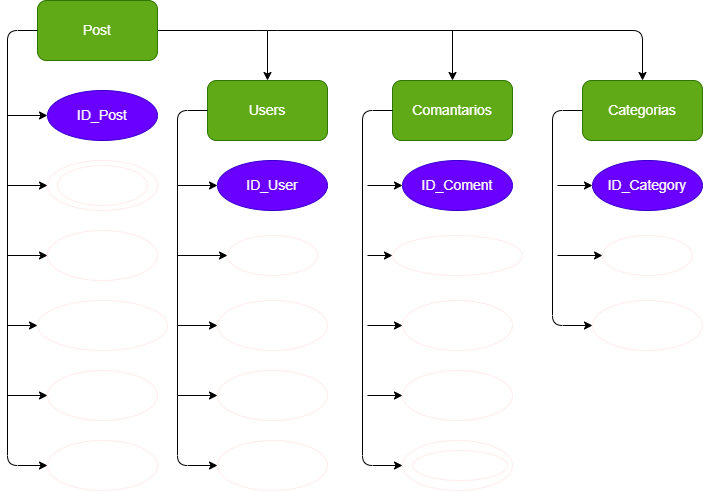

The diagram above was exported from draw.io. Its source (the exported page's mxGraphModel, read from the mxfile embedded in the PNG):
<mxGraphModel dx="612" dy="563" grid="1" gridSize="10" guides="1" tooltips="1" connect="1" arrows="1" fold="1" page="1" pageScale="1" pageWidth="850" pageHeight="1100" math="0" shadow="0">
  <root>
    <mxCell id="0" />
    <mxCell id="1" parent="0" />
    <mxCell id="X5bpmCx8J0e1IQJxSKZH-55" style="edgeStyle=none;html=1;exitX=1;exitY=0.5;exitDx=0;exitDy=0;entryX=0.5;entryY=0;entryDx=0;entryDy=0;fontSize=14;" edge="1" parent="1" source="4" target="7">
      <mxGeometry relative="1" as="geometry">
        <Array as="points">
          <mxPoint x="300" y="90" />
          <mxPoint x="675" y="90" />
        </Array>
      </mxGeometry>
    </mxCell>
    <mxCell id="4" value="Post" style="rounded=1;whiteSpace=wrap;html=1;labelBackgroundColor=none;fillColor=#60a917;fontColor=#ffffff;strokeColor=#2D7600;fontSize=14;" vertex="1" parent="1">
      <mxGeometry x="70" y="60" width="120" height="60" as="geometry" />
    </mxCell>
    <mxCell id="5" value="Users" style="rounded=1;whiteSpace=wrap;html=1;labelBackgroundColor=none;fillColor=#60a917;fontColor=#ffffff;strokeColor=#2D7600;fontSize=14;" vertex="1" parent="1">
      <mxGeometry x="240" y="140" width="120" height="60" as="geometry" />
    </mxCell>
    <mxCell id="6" value="Comantarios" style="rounded=1;whiteSpace=wrap;html=1;labelBackgroundColor=none;fillColor=#60a917;fontColor=#ffffff;strokeColor=#2D7600;fontSize=14;" vertex="1" parent="1">
      <mxGeometry x="425" y="140" width="120" height="60" as="geometry" />
    </mxCell>
    <mxCell id="7" value="Categorias" style="rounded=1;whiteSpace=wrap;html=1;labelBackgroundColor=none;fillColor=#60a917;fontColor=#ffffff;strokeColor=#2D7600;fontSize=14;" vertex="1" parent="1">
      <mxGeometry x="615" y="140" width="120" height="60" as="geometry" />
    </mxCell>
    <mxCell id="8" value="ID_Post" style="ellipse;whiteSpace=wrap;html=1;labelBackgroundColor=none;fillColor=#6a00ff;fontColor=#ffffff;strokeColor=#3700CC;fontSize=14;" vertex="1" parent="1">
      <mxGeometry x="80" y="150" width="110" height="50" as="geometry" />
    </mxCell>
    <mxCell id="10" value="Titulo" style="ellipse;whiteSpace=wrap;html=1;labelBackgroundColor=none;fillColor=none;fontColor=#ffffff;strokeColor=#FFEDED;fontSize=14;" vertex="1" parent="1">
      <mxGeometry x="80" y="290" width="110" height="50" as="geometry" />
    </mxCell>
    <mxCell id="12" value="" style="ellipse;whiteSpace=wrap;html=1;labelBackgroundColor=none;fillColor=none;fontColor=#ffffff;strokeColor=#FFEDED;fontSize=14;" vertex="1" parent="1">
      <mxGeometry x="80" y="220" width="110" height="50" as="geometry" />
    </mxCell>
    <mxCell id="13" value="Fecha_Publicacion" style="ellipse;whiteSpace=wrap;html=1;labelBackgroundColor=none;fillColor=none;fontColor=#ffffff;strokeColor=#FFEDED;fontSize=14;" vertex="1" parent="1">
      <mxGeometry x="70" y="360" width="130" height="50" as="geometry" />
    </mxCell>
    <mxCell id="14" value="Estatus" style="ellipse;whiteSpace=wrap;html=1;labelBackgroundColor=none;fillColor=none;fontColor=#ffffff;strokeColor=#FFEDED;fontSize=14;" vertex="1" parent="1">
      <mxGeometry x="80" y="500" width="110" height="50" as="geometry" />
    </mxCell>
    <mxCell id="15" value="Contenido" style="ellipse;whiteSpace=wrap;html=1;labelBackgroundColor=none;fillColor=none;fontColor=#ffffff;strokeColor=#FFEDED;fontSize=14;" vertex="1" parent="1">
      <mxGeometry x="80" y="430" width="110" height="50" as="geometry" />
    </mxCell>
    <mxCell id="16" value="Etiquetas" style="ellipse;whiteSpace=wrap;html=1;labelBackgroundColor=none;fillColor=none;fontColor=#ffffff;strokeColor=#FFEDED;fontSize=14;" vertex="1" parent="1">
      <mxGeometry x="90" y="225" width="90" height="40" as="geometry" />
    </mxCell>
    <mxCell id="17" value="ID_User" style="ellipse;whiteSpace=wrap;html=1;labelBackgroundColor=none;fillColor=#6a00ff;fontColor=#ffffff;strokeColor=#3700CC;fontSize=14;" vertex="1" parent="1">
      <mxGeometry x="250" y="220" width="110" height="50" as="geometry" />
    </mxCell>
    <mxCell id="18" value="Login" style="ellipse;whiteSpace=wrap;html=1;labelBackgroundColor=none;fillColor=none;fontColor=#ffffff;strokeColor=#FFEDED;fontSize=14;" vertex="1" parent="1">
      <mxGeometry x="250" y="360" width="110" height="50" as="geometry" />
    </mxCell>
    <mxCell id="19" value="Password" style="ellipse;whiteSpace=wrap;html=1;labelBackgroundColor=none;fillColor=none;fontColor=#ffffff;strokeColor=#FFEDED;fontSize=14;" vertex="1" parent="1">
      <mxGeometry x="250" y="430" width="110" height="50" as="geometry" />
    </mxCell>
    <mxCell id="21" value="Apodo" style="ellipse;whiteSpace=wrap;html=1;labelBackgroundColor=none;fillColor=none;fontColor=#ffffff;strokeColor=#FFEDED;fontSize=14;" vertex="1" parent="1">
      <mxGeometry x="250" y="500" width="110" height="50" as="geometry" />
    </mxCell>
    <mxCell id="22" value="Email" style="ellipse;whiteSpace=wrap;html=1;labelBackgroundColor=none;fillColor=none;fontColor=#ffffff;strokeColor=#FFEDED;fontSize=14;" vertex="1" parent="1">
      <mxGeometry x="260" y="295" width="90" height="40" as="geometry" />
    </mxCell>
    <mxCell id="23" value="ID_Coment" style="ellipse;whiteSpace=wrap;html=1;labelBackgroundColor=none;fillColor=#6a00ff;fontColor=#ffffff;strokeColor=#3700CC;fontSize=14;" vertex="1" parent="1">
      <mxGeometry x="435" y="220" width="110" height="50" as="geometry" />
    </mxCell>
    <mxCell id="24" value="ID_Post" style="ellipse;whiteSpace=wrap;html=1;labelBackgroundColor=none;fillColor=none;fontColor=#ffffff;strokeColor=#FFEDED;fontSize=14;" vertex="1" parent="1">
      <mxGeometry x="435" y="360" width="110" height="50" as="geometry" />
    </mxCell>
    <mxCell id="25" value="ID_User" style="ellipse;whiteSpace=wrap;html=1;labelBackgroundColor=none;fillColor=none;fontColor=#ffffff;strokeColor=#FFEDED;fontSize=14;" vertex="1" parent="1">
      <mxGeometry x="435" y="430" width="110" height="50" as="geometry" />
    </mxCell>
    <mxCell id="26" value="Reacciones" style="ellipse;whiteSpace=wrap;html=1;labelBackgroundColor=none;fillColor=none;fontColor=#ffffff;strokeColor=#FFEDED;fontSize=14;" vertex="1" parent="1">
      <mxGeometry x="435" y="500" width="110" height="50" as="geometry" />
    </mxCell>
    <mxCell id="27" value="Fecha_publicacion" style="ellipse;whiteSpace=wrap;html=1;labelBackgroundColor=none;fillColor=none;fontColor=#ffffff;strokeColor=#FFEDED;fontSize=14;" vertex="1" parent="1">
      <mxGeometry x="425" y="295" width="130" height="40" as="geometry" />
    </mxCell>
    <mxCell id="28" value="ID_Category" style="ellipse;whiteSpace=wrap;html=1;labelBackgroundColor=none;fillColor=#6a00ff;fontColor=#ffffff;strokeColor=#3700CC;fontSize=14;" vertex="1" parent="1">
      <mxGeometry x="625" y="220" width="110" height="50" as="geometry" />
    </mxCell>
    <mxCell id="29" value="Etiquetas" style="ellipse;whiteSpace=wrap;html=1;labelBackgroundColor=none;fillColor=none;fontColor=#ffffff;strokeColor=#FFEDED;fontSize=14;" vertex="1" parent="1">
      <mxGeometry x="625" y="360" width="110" height="50" as="geometry" />
    </mxCell>
    <mxCell id="32" value="Tema" style="ellipse;whiteSpace=wrap;html=1;labelBackgroundColor=none;fillColor=none;fontColor=#ffffff;strokeColor=#FFEDED;fontSize=14;" vertex="1" parent="1">
      <mxGeometry x="635" y="295" width="90" height="40" as="geometry" />
    </mxCell>
    <mxCell id="33" value="" style="endArrow=classic;html=1;fontSize=14;exitX=0;exitY=0.5;exitDx=0;exitDy=0;entryX=0;entryY=0.5;entryDx=0;entryDy=0;" edge="1" parent="1" source="4" target="14">
      <mxGeometry width="50" height="50" relative="1" as="geometry">
        <mxPoint x="320" y="340" as="sourcePoint" />
        <mxPoint x="40" y="560" as="targetPoint" />
        <Array as="points">
          <mxPoint x="40" y="90" />
          <mxPoint x="40" y="525" />
        </Array>
      </mxGeometry>
    </mxCell>
    <mxCell id="34" value="" style="endArrow=classic;html=1;fontSize=14;entryX=0;entryY=0.5;entryDx=0;entryDy=0;" edge="1" parent="1" target="15">
      <mxGeometry width="50" height="50" relative="1" as="geometry">
        <mxPoint x="40" y="455" as="sourcePoint" />
        <mxPoint x="350" y="290" as="targetPoint" />
      </mxGeometry>
    </mxCell>
    <mxCell id="35" value="" style="endArrow=classic;html=1;fontSize=14;entryX=0;entryY=0.5;entryDx=0;entryDy=0;" edge="1" parent="1" target="13">
      <mxGeometry width="50" height="50" relative="1" as="geometry">
        <mxPoint x="40" y="385" as="sourcePoint" />
        <mxPoint x="90" y="465" as="targetPoint" />
      </mxGeometry>
    </mxCell>
    <mxCell id="X5bpmCx8J0e1IQJxSKZH-35" value="" style="endArrow=classic;html=1;fontSize=14;entryX=0;entryY=0.5;entryDx=0;entryDy=0;" edge="1" parent="1" target="10">
      <mxGeometry width="50" height="50" relative="1" as="geometry">
        <mxPoint x="40" y="315" as="sourcePoint" />
        <mxPoint x="80" y="395" as="targetPoint" />
      </mxGeometry>
    </mxCell>
    <mxCell id="X5bpmCx8J0e1IQJxSKZH-36" value="" style="endArrow=classic;html=1;fontSize=14;entryX=0;entryY=0.5;entryDx=0;entryDy=0;" edge="1" parent="1" target="12">
      <mxGeometry width="50" height="50" relative="1" as="geometry">
        <mxPoint x="40" y="245" as="sourcePoint" />
        <mxPoint x="90" y="405" as="targetPoint" />
      </mxGeometry>
    </mxCell>
    <mxCell id="X5bpmCx8J0e1IQJxSKZH-37" value="" style="endArrow=classic;html=1;fontSize=14;entryX=0;entryY=0.5;entryDx=0;entryDy=0;" edge="1" parent="1" target="8">
      <mxGeometry width="50" height="50" relative="1" as="geometry">
        <mxPoint x="40" y="175" as="sourcePoint" />
        <mxPoint x="100" y="415" as="targetPoint" />
      </mxGeometry>
    </mxCell>
    <mxCell id="X5bpmCx8J0e1IQJxSKZH-38" value="" style="endArrow=classic;html=1;fontSize=14;exitX=0;exitY=0.5;exitDx=0;exitDy=0;entryX=0;entryY=0.5;entryDx=0;entryDy=0;" edge="1" parent="1" source="5" target="21">
      <mxGeometry width="50" height="50" relative="1" as="geometry">
        <mxPoint x="80" y="100" as="sourcePoint" />
        <mxPoint x="90" y="535" as="targetPoint" />
        <Array as="points">
          <mxPoint x="210" y="170" />
          <mxPoint x="210" y="525" />
        </Array>
      </mxGeometry>
    </mxCell>
    <mxCell id="X5bpmCx8J0e1IQJxSKZH-39" value="" style="endArrow=classic;html=1;fontSize=14;exitX=0;exitY=0.5;exitDx=0;exitDy=0;entryX=0;entryY=0.5;entryDx=0;entryDy=0;" edge="1" parent="1">
      <mxGeometry width="50" height="50" relative="1" as="geometry">
        <mxPoint x="425" y="170" as="sourcePoint" />
        <mxPoint x="435" y="525" as="targetPoint" />
        <Array as="points">
          <mxPoint x="395" y="170" />
          <mxPoint x="395" y="525" />
        </Array>
      </mxGeometry>
    </mxCell>
    <mxCell id="X5bpmCx8J0e1IQJxSKZH-40" value="" style="endArrow=classic;html=1;fontSize=14;exitX=0;exitY=0.5;exitDx=0;exitDy=0;entryX=0;entryY=0.5;entryDx=0;entryDy=0;" edge="1" parent="1" target="29">
      <mxGeometry width="50" height="50" relative="1" as="geometry">
        <mxPoint x="615" y="170" as="sourcePoint" />
        <mxPoint x="625" y="525" as="targetPoint" />
        <Array as="points">
          <mxPoint x="585" y="170" />
          <mxPoint x="585" y="385" />
        </Array>
      </mxGeometry>
    </mxCell>
    <mxCell id="X5bpmCx8J0e1IQJxSKZH-42" value="" style="endArrow=classic;html=1;fontSize=14;entryX=0;entryY=0.5;entryDx=0;entryDy=0;" edge="1" parent="1" target="17">
      <mxGeometry width="50" height="50" relative="1" as="geometry">
        <mxPoint x="210" y="245" as="sourcePoint" />
        <mxPoint x="90" y="255" as="targetPoint" />
      </mxGeometry>
    </mxCell>
    <mxCell id="X5bpmCx8J0e1IQJxSKZH-43" value="" style="endArrow=classic;html=1;fontSize=14;entryX=0;entryY=0.5;entryDx=0;entryDy=0;" edge="1" parent="1" target="22">
      <mxGeometry width="50" height="50" relative="1" as="geometry">
        <mxPoint x="210" y="315" as="sourcePoint" />
        <mxPoint x="260" y="255" as="targetPoint" />
      </mxGeometry>
    </mxCell>
    <mxCell id="X5bpmCx8J0e1IQJxSKZH-44" value="" style="endArrow=classic;html=1;fontSize=14;entryX=0;entryY=0.5;entryDx=0;entryDy=0;" edge="1" parent="1" target="18">
      <mxGeometry width="50" height="50" relative="1" as="geometry">
        <mxPoint x="210" y="385" as="sourcePoint" />
        <mxPoint x="270" y="265" as="targetPoint" />
      </mxGeometry>
    </mxCell>
    <mxCell id="X5bpmCx8J0e1IQJxSKZH-45" value="" style="endArrow=classic;html=1;fontSize=14;entryX=0;entryY=0.5;entryDx=0;entryDy=0;" edge="1" parent="1" target="19">
      <mxGeometry width="50" height="50" relative="1" as="geometry">
        <mxPoint x="210" y="455" as="sourcePoint" />
        <mxPoint x="280" y="275" as="targetPoint" />
      </mxGeometry>
    </mxCell>
    <mxCell id="X5bpmCx8J0e1IQJxSKZH-46" value="" style="endArrow=classic;html=1;fontSize=14;entryX=0;entryY=0.5;entryDx=0;entryDy=0;" edge="1" parent="1" target="23">
      <mxGeometry width="50" height="50" relative="1" as="geometry">
        <mxPoint x="400" y="245" as="sourcePoint" />
        <mxPoint x="425" y="260" as="targetPoint" />
      </mxGeometry>
    </mxCell>
    <mxCell id="X5bpmCx8J0e1IQJxSKZH-47" value="" style="endArrow=classic;html=1;fontSize=14;entryX=0;entryY=0.5;entryDx=0;entryDy=0;" edge="1" parent="1" target="27">
      <mxGeometry width="50" height="50" relative="1" as="geometry">
        <mxPoint x="400" y="315" as="sourcePoint" />
        <mxPoint x="435" y="270" as="targetPoint" />
      </mxGeometry>
    </mxCell>
    <mxCell id="X5bpmCx8J0e1IQJxSKZH-48" value="" style="endArrow=classic;html=1;fontSize=14;entryX=0;entryY=0.5;entryDx=0;entryDy=0;" edge="1" parent="1" target="24">
      <mxGeometry width="50" height="50" relative="1" as="geometry">
        <mxPoint x="400" y="385" as="sourcePoint" />
        <mxPoint x="445" y="280" as="targetPoint" />
      </mxGeometry>
    </mxCell>
    <mxCell id="X5bpmCx8J0e1IQJxSKZH-49" value="" style="endArrow=classic;html=1;fontSize=14;entryX=0;entryY=0.5;entryDx=0;entryDy=0;" edge="1" parent="1" target="25">
      <mxGeometry width="50" height="50" relative="1" as="geometry">
        <mxPoint x="400" y="455" as="sourcePoint" />
        <mxPoint x="455" y="290" as="targetPoint" />
      </mxGeometry>
    </mxCell>
    <mxCell id="X5bpmCx8J0e1IQJxSKZH-50" value="" style="endArrow=classic;html=1;fontSize=14;entryX=0;entryY=0.5;entryDx=0;entryDy=0;" edge="1" parent="1" target="28">
      <mxGeometry width="50" height="50" relative="1" as="geometry">
        <mxPoint x="590" y="245" as="sourcePoint" />
        <mxPoint x="465" y="300" as="targetPoint" />
      </mxGeometry>
    </mxCell>
    <mxCell id="X5bpmCx8J0e1IQJxSKZH-51" value="" style="endArrow=classic;html=1;fontSize=14;entryX=0;entryY=0.5;entryDx=0;entryDy=0;" edge="1" parent="1" target="32">
      <mxGeometry width="50" height="50" relative="1" as="geometry">
        <mxPoint x="590" y="315" as="sourcePoint" />
        <mxPoint x="635" y="255" as="targetPoint" />
      </mxGeometry>
    </mxCell>
    <mxCell id="X5bpmCx8J0e1IQJxSKZH-52" value="" style="ellipse;whiteSpace=wrap;html=1;labelBackgroundColor=none;fillColor=none;fontColor=#ffffff;strokeColor=#FFEDED;fontSize=14;" vertex="1" parent="1">
      <mxGeometry x="445" y="510" width="95" height="30" as="geometry" />
    </mxCell>
    <mxCell id="X5bpmCx8J0e1IQJxSKZH-57" value="" style="endArrow=classic;html=1;fontSize=14;entryX=0.5;entryY=0;entryDx=0;entryDy=0;" edge="1" parent="1" target="6">
      <mxGeometry width="50" height="50" relative="1" as="geometry">
        <mxPoint x="485" y="90" as="sourcePoint" />
        <mxPoint x="480" y="300" as="targetPoint" />
      </mxGeometry>
    </mxCell>
    <mxCell id="X5bpmCx8J0e1IQJxSKZH-58" value="" style="endArrow=classic;html=1;fontSize=14;" edge="1" parent="1" target="5">
      <mxGeometry width="50" height="50" relative="1" as="geometry">
        <mxPoint x="300" y="90" as="sourcePoint" />
        <mxPoint x="480" y="300" as="targetPoint" />
      </mxGeometry>
    </mxCell>
  </root>
</mxGraphModel>